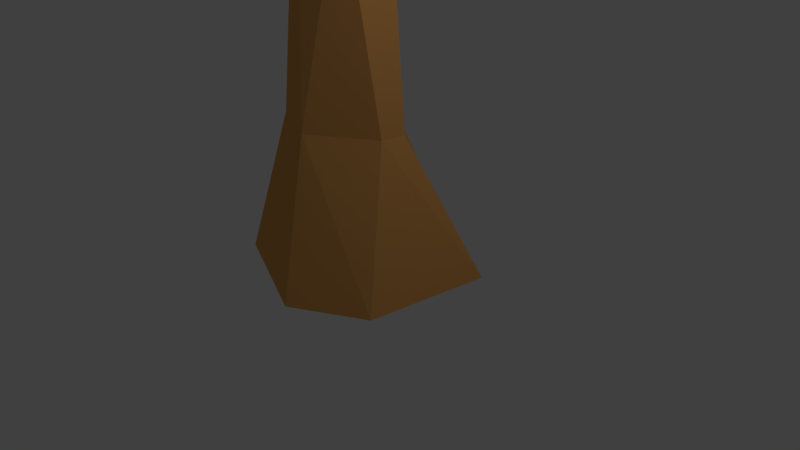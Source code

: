 # Source: palmtree.blend  (saved by Blender 2.79.0; exported with 4.5.12 LTS)
import bpy
from mathutils import Matrix  # noqa: F401  (used for matrix-valued properties, if any)

bpy.ops.wm.read_factory_settings(use_empty=True)
scene = bpy.context.scene
scene.name = 'Scene'

# ---- collections
col_collection_1 = bpy.data.collections.new('Collection 1'); scene.collection.children.link(col_collection_1)

# ---- materials (node trees are filled in below, after node groups)
mat_material_003 = bpy.data.materials.new('Material.003')
mat_material_003.alpha_threshold = 0.0
mat_material_003.use_transparent_shadow = False
mat_material_003.diffuse_color = (0.04928, 0.8, 0.07137, 1.0)
mat_material_003.roughness = 0.5
mat_material_001 = bpy.data.materials.new('Material.001')
mat_material_001.alpha_threshold = 0.0
mat_material_001.use_transparent_shadow = False
mat_material_001.diffuse_color = (0.8, 0.3782, 0.1125, 1.0)
mat_material_001.roughness = 0.5

# ---- material node trees

# ---- world
world_world = bpy.data.worlds.new('World'); scene.world = world_world
world_world.color = (0.05088, 0.05088, 0.05088)
world_world.use_sun_shadow = False
world_world.sun_shadow_jitter_overblur = 0.0
world_world.cycles.sampling_method = 'MANUAL'

# ---- cameras
cam_camera = bpy.data.cameras.new('Camera')
cam_camera.clip_end = 100.0
cam_camera.lens = 35.0
cam_camera.sensor_width = 32.0
cam_camera.sensor_height = 18.0
cam_camera.ortho_scale = 7.314
cam_camera.dof.focus_distance = 0.0
cam_camera.dof.aperture_fstop = 128.0

# ---- lights
light_lamp = bpy.data.lights.new('Lamp', 'POINT')
light_lamp.transmission_factor = 0.0
light_lamp.cutoff_distance = 30.0
light_lamp.energy = 100.0
light_lamp.shadow_buffer_clip_start = 1.001
light_lamp.shadow_soft_size = 0.1
light_lamp.shadow_maximum_resolution = 0.006
light_lamp.use_absolute_resolution = True

# ---- meshes
me_plane_002 = bpy.data.meshes.new('Plane.002')
me_plane_002.from_pydata([(-0.1299, -1.087, -0.1846), (-0.01201, -1.082, -0.1846), (-0.1361, 1.411, -0.1244), (-0.02806, 1.411, -0.1236), (-0.9876, 0.1551, 0.05158), (0.7924, 0.1556, 0.04891), (-0.07918, -1.085, -0.183), (-0.08965, 1.411, -0.1254), (-0.1863, 0.1425, 0.1206), (-0.131, -1.088, -0.1508), (-0.01302, -1.083, -0.1509), (-0.1371, 1.41, -0.09064), (-0.02908, 1.41, -0.08988), (-0.9886, 0.1542, 0.08531), (0.7914, 0.1547, 0.08264), (-0.0802, -1.086, -0.1492), (-0.09066, 1.41, -0.09164), (-0.1873, 0.1417, 0.1543), (-0.1299, -1.087, -0.1846), (-0.01201, -1.082, -0.1846), (-0.1361, 1.411, -0.1244), (-0.02806, 1.411, -0.1236), (-0.9876, 0.1551, 0.05158), (0.7924, 0.1556, 0.04891), (-0.07918, -1.085, -0.183), (-0.08965, 1.411, -0.1254), (-0.1863, 0.1425, 0.1206), (-0.131, -1.088, -0.1508), (-0.01302, -1.083, -0.1509), (-0.1371, 1.41, -0.09064), (-0.02908, 1.41, -0.08988), (-0.9886, 0.1542, 0.08531), (0.7914, 0.1547, 0.08264), (-0.0802, -1.086, -0.1492), (-0.09066, 1.41, -0.09164), (-0.1873, 0.1417, 0.1543), (-0.1905, -1.107, -0.1808), (-0.1089, -1.068, -0.1788), (-3.86, 0.7539, 0.1056), (-3.778, 0.7857, 0.1078), (-2.642, -0.4515, 0.1548), (-1.303, 0.0733, 0.1773), (-0.155, -1.091, -0.1783), (-3.825, 0.7677, 0.1052), (-2.015, -0.2311, 0.2337), (-0.1873, -1.111, -0.1473), (-0.1056, -1.072, -0.1453), (-3.856, 0.75, 0.139), (-3.775, 0.7817, 0.1413), (-2.638, -0.4554, 0.1883), (-1.3, 0.06934, 0.2108), (-0.1517, -1.094, -0.1448), (-3.822, 0.7637, 0.1387), (-2.011, -0.235, 0.2671), (-0.1961, -1.145, -0.1803), (-0.2041, -1.092, -0.1729), (-5.704, -1.144, 0.2248), (-5.701, -1.096, 0.2319), (-2.891, -1.551, 0.1739), (-2.852, -0.7605, 0.2749), (-0.1987, -1.123, -0.1755), (-5.703, -1.123, 0.2265), (-2.824, -1.204, 0.2865), (-0.1838, -1.15, -0.1474), (-0.1918, -1.097, -0.1399), (-5.691, -1.149, 0.2578), (-5.689, -1.101, 0.2648), (-2.879, -1.556, 0.2068), (-2.84, -0.7654, 0.3079), (-0.1864, -1.127, -0.1426), (-5.69, -1.128, 0.2595), (-2.812, -1.209, 0.3194), (-0.1205, -1.193, -0.1877), (-0.2106, -1.16, -0.1751), (-3.837, -3.032, 0.1144), (-3.913, -2.999, 0.1262), (-1.261, -2.383, 0.07416), (-2.512, -1.846, 0.255), (-0.1582, -1.179, -0.1807), (-3.87, -3.018, 0.1182), (-1.768, -2.138, 0.2223), (-0.1008, -1.195, -0.1552), (-0.1908, -1.163, -0.1426), (-3.818, -3.034, 0.1468), (-3.893, -3.002, 0.1587), (-1.241, -2.385, 0.1066), (-2.493, -1.848, 0.2875), (-0.1384, -1.181, -0.1482), (-3.851, -3.02, 0.1506), (-1.748, -2.14, 0.2548), (-0.1299, -1.087, -0.1846), (-0.01201, -1.082, -0.1846), (-0.1361, 1.411, -0.1244), (-0.02806, 1.411, -0.1236), (-0.9876, 0.1551, 0.05158), (0.7924, 0.1556, 0.04891), (-0.07918, -1.085, -0.183), (-0.08965, 1.411, -0.1254), (-0.1863, 0.1425, 0.1206), (-0.131, -1.088, -0.1508), (-0.01302, -1.083, -0.1509), (-0.1371, 1.41, -0.09064), (-0.02908, 1.41, -0.08988), (-0.9886, 0.1542, 0.08531), (0.7914, 0.1547, 0.08264), (-0.0802, -1.086, -0.1492), (-0.09066, 1.41, -0.09164), (-0.1873, 0.1417, 0.1543), (-0.1299, -1.087, -0.1846), (-0.01201, -1.082, -0.1846), (-0.1361, 1.411, -0.1244), (-0.02806, 1.411, -0.1236), (-0.9876, 0.1551, 0.05158), (0.7924, 0.1556, 0.04891), (-0.07918, -1.085, -0.183), (-0.08965, 1.411, -0.1254), (-0.1863, 0.1425, 0.1206), (-0.131, -1.088, -0.1508), (-0.01302, -1.083, -0.1509), (-0.1371, 1.41, -0.09064), (-0.02908, 1.41, -0.08988), (-0.9886, 0.1542, 0.08531), (0.7914, 0.1547, 0.08264), (-0.0802, -1.086, -0.1492), (-0.09066, 1.41, -0.09164), (-0.1873, 0.1417, 0.1543), (-0.1905, -1.107, -0.1808), (-0.1089, -1.068, -0.1788), (-3.86, 0.7539, 0.1056), (-3.778, 0.7857, 0.1078), (-2.642, -0.4515, 0.1548), (-1.303, 0.0733, 0.1773), (-0.155, -1.091, -0.1783), (-3.825, 0.7677, 0.1052), (-2.015, -0.2311, 0.2337), (-0.1873, -1.111, -0.1473), (-0.1056, -1.072, -0.1453), (-3.856, 0.75, 0.139), (-3.775, 0.7817, 0.1413), (-2.638, -0.4554, 0.1883), (-1.3, 0.06934, 0.2108), (-0.1517, -1.094, -0.1448), (-3.822, 0.7637, 0.1387), (-2.011, -0.235, 0.2671), (-0.1961, -1.145, -0.1803), (-0.2041, -1.092, -0.1729), (-5.704, -1.144, 0.2248), (-5.701, -1.096, 0.2319), (-2.891, -1.551, 0.1739), (-2.852, -0.7605, 0.2749), (-0.1987, -1.123, -0.1755), (-5.703, -1.123, 0.2265), (-2.824, -1.204, 0.2865), (-0.1838, -1.15, -0.1474), (-0.1918, -1.097, -0.1399), (-5.691, -1.149, 0.2578), (-5.689, -1.101, 0.2648), (-2.879, -1.556, 0.2068), (-2.84, -0.7654, 0.3079), (-0.1864, -1.127, -0.1426), (-5.69, -1.128, 0.2595), (-2.812, -1.209, 0.3194), (-0.1205, -1.193, -0.1877), (-0.2106, -1.16, -0.1751), (-3.837, -3.032, 0.1144), (-3.913, -2.999, 0.1262), (-1.261, -2.383, 0.07416), (-2.512, -1.846, 0.255), (-0.1582, -1.179, -0.1807), (-3.87, -3.018, 0.1182), (-1.768, -2.138, 0.2223), (-0.1008, -1.195, -0.1552), (-0.1908, -1.163, -0.1426), (-3.818, -3.034, 0.1468), (-3.893, -3.002, 0.1587), (-1.241, -2.385, 0.1066), (-2.493, -1.848, 0.2875), (-0.1384, -1.181, -0.1482), (-3.851, -3.02, 0.1506), (-1.748, -2.14, 0.2548), (-0.1299, -1.087, -0.1846), (-0.01201, -1.082, -0.1846), (-0.1361, 1.411, -0.1244), (-0.02806, 1.411, -0.1236), (-0.9876, 0.1551, 0.05158), (0.7924, 0.1556, 0.04891), (-0.07918, -1.085, -0.183), (-0.08965, 1.411, -0.1254), (-0.1863, 0.1425, 0.1206), (-0.131, -1.088, -0.1508), (-0.01302, -1.083, -0.1509), (-0.1371, 1.41, -0.09064), (-0.02908, 1.41, -0.08988), (-0.9886, 0.1542, 0.08531), (0.7914, 0.1547, 0.08264), (-0.0802, -1.086, -0.1492), (-0.09066, 1.41, -0.09164), (-0.1873, 0.1417, 0.1543), (-0.1299, -1.087, -0.1846), (-0.01201, -1.082, -0.1846), (-0.1361, 1.411, -0.1244), (-0.02806, 1.411, -0.1236), (-0.9876, 0.1551, 0.05158), (0.7924, 0.1556, 0.04891), (-0.07918, -1.085, -0.183), (-0.08965, 1.411, -0.1254), (-0.1863, 0.1425, 0.1206), (-0.131, -1.088, -0.1508), (-0.01302, -1.083, -0.1509), (-0.1371, 1.41, -0.09064), (-0.02908, 1.41, -0.08988), (-0.9886, 0.1542, 0.08531), (0.7914, 0.1547, 0.08264), (-0.0802, -1.086, -0.1492), (-0.09066, 1.41, -0.09164), (-0.1873, 0.1417, 0.1543), (-0.1905, -1.107, -0.1808), (-0.1089, -1.068, -0.1788), (-3.86, 0.7539, 0.1056), (-3.778, 0.7857, 0.1078), (-2.642, -0.4515, 0.1548), (-1.303, 0.0733, 0.1773), (-0.155, -1.091, -0.1783), (-3.825, 0.7677, 0.1052), (-2.015, -0.2311, 0.2337), (-0.1873, -1.111, -0.1473), (-0.1056, -1.072, -0.1453), (-3.856, 0.75, 0.139), (-3.775, 0.7817, 0.1413), (-2.638, -0.4554, 0.1883), (-1.3, 0.06934, 0.2108), (-0.1517, -1.094, -0.1448), (-3.822, 0.7637, 0.1387), (-2.011, -0.235, 0.2671), (-0.1961, -1.145, -0.1803), (-0.2041, -1.092, -0.1729), (-5.704, -1.144, 0.2248), (-5.701, -1.096, 0.2319), (-2.891, -1.551, 0.1739), (-2.852, -0.7605, 0.2749), (-0.1987, -1.123, -0.1755), (-5.703, -1.123, 0.2265), (-2.824, -1.204, 0.2865), (-0.1838, -1.15, -0.1474), (-0.1918, -1.097, -0.1399), (-5.691, -1.149, 0.2578), (-5.689, -1.101, 0.2648), (-2.879, -1.556, 0.2068), (-2.84, -0.7654, 0.3079), (-0.1864, -1.127, -0.1426), (-5.69, -1.128, 0.2595), (-2.812, -1.209, 0.3194), (-0.1205, -1.193, -0.1877), (-0.2106, -1.16, -0.1751), (-3.837, -3.032, 0.1144), (-3.913, -2.999, 0.1262), (-1.261, -2.383, 0.07416), (-2.512, -1.846, 0.255), (-0.1582, -1.179, -0.1807), (-3.87, -3.018, 0.1182), (-1.768, -2.138, 0.2223), (-0.1008, -1.195, -0.1552), (-0.1908, -1.163, -0.1426), (-3.818, -3.034, 0.1468), (-3.893, -3.002, 0.1587), (-1.241, -2.385, 0.1066), (-2.493, -1.848, 0.2875), (-0.1384, -1.181, -0.1482), (-3.851, -3.02, 0.1506), (-1.748, -2.14, 0.2548), (-0.1299, -1.087, -0.1846), (-0.01201, -1.082, -0.1846), (-0.1361, 1.411, -0.1244), (-0.02806, 1.411, -0.1236), (-0.9876, 0.1551, 0.05158), (0.7924, 0.1556, 0.04891), (-0.07918, -1.085, -0.183), (-0.08965, 1.411, -0.1254), (-0.1863, 0.1425, 0.1206), (-0.131, -1.088, -0.1508), (-0.01302, -1.083, -0.1509), (-0.1371, 1.41, -0.09064), (-0.02908, 1.41, -0.08988), (-0.9886, 0.1542, 0.08531), (0.7914, 0.1547, 0.08264), (-0.0802, -1.086, -0.1492), (-0.09066, 1.41, -0.09164), (-0.1873, 0.1417, 0.1543), (-0.1299, -1.087, -0.1846), (-0.01201, -1.082, -0.1846), (-0.1361, 1.411, -0.1244), (-0.02806, 1.411, -0.1236), (-0.9876, 0.1551, 0.05158), (0.7924, 0.1556, 0.04891), (-0.07918, -1.085, -0.183), (-0.08965, 1.411, -0.1254), (-0.1863, 0.1425, 0.1206), (-0.131, -1.088, -0.1508), (-0.01302, -1.083, -0.1509), (-0.1371, 1.41, -0.09064), (-0.02908, 1.41, -0.08988), (-0.9886, 0.1542, 0.08531), (0.7914, 0.1547, 0.08264), (-0.0802, -1.086, -0.1492), (-0.09066, 1.41, -0.09164), (-0.1873, 0.1417, 0.1543), (-0.1905, -1.107, -0.1808), (-0.1089, -1.068, -0.1788), (-3.86, 0.7539, 0.1056), (-3.778, 0.7857, 0.1078), (-2.642, -0.4515, 0.1548), (-1.303, 0.0733, 0.1773), (-0.155, -1.091, -0.1783), (-3.825, 0.7677, 0.1052), (-2.015, -0.2311, 0.2337), (-0.1873, -1.111, -0.1473), (-0.1056, -1.072, -0.1453), (-3.856, 0.75, 0.139), (-3.775, 0.7817, 0.1413), (-2.638, -0.4554, 0.1883), (-1.3, 0.06934, 0.2108), (-0.1517, -1.094, -0.1448), (-3.822, 0.7637, 0.1387), (-2.011, -0.235, 0.2671), (-0.1961, -1.145, -0.1803), (-0.2041, -1.092, -0.1729), (-5.704, -1.144, 0.2248), (-5.701, -1.096, 0.2319), (-2.891, -1.551, 0.1739), (-2.852, -0.7605, 0.2749), (-0.1987, -1.123, -0.1755), (-5.703, -1.123, 0.2265), (-2.824, -1.204, 0.2865), (-0.1838, -1.15, -0.1474), (-0.1918, -1.097, -0.1399), (-5.691, -1.149, 0.2578), (-5.689, -1.101, 0.2648), (-2.879, -1.556, 0.2068), (-2.84, -0.7654, 0.3079), (-0.1864, -1.127, -0.1426), (-5.69, -1.128, 0.2595), (-2.812, -1.209, 0.3194), (-0.1205, -1.193, -0.1877), (-0.2106, -1.16, -0.1751), (-3.837, -3.032, 0.1144), (-3.913, -2.999, 0.1262), (-1.261, -2.383, 0.07416), (-2.512, -1.846, 0.255), (-0.1582, -1.179, -0.1807), (-3.87, -3.018, 0.1182), (-1.768, -2.138, 0.2223), (-0.1008, -1.195, -0.1552), (-0.1908, -1.163, -0.1426), (-3.818, -3.034, 0.1468), (-3.893, -3.002, 0.1587), (-1.241, -2.385, 0.1066), (-2.493, -1.848, 0.2875), (-0.1384, -1.181, -0.1482), (-3.851, -3.02, 0.1506), (-1.748, -2.14, 0.2548), (-0.03979, -1.193, -0.2314), (-0.1569, -1.195, -0.2239), (-0.3203, -3.683, -0.3873), (-0.4267, -3.681, -0.3792), (0.7328, -2.466, -0.1643), (-1.026, -2.434, -0.04544), (-0.08963, -1.194, -0.2266), (-0.3665, -3.682, -0.3851), (-0.03401, -2.445, -0.04054), (-0.02752, -1.195, -0.1982), (-0.1446, -1.198, -0.1906), (-0.308, -3.685, -0.3541), (-0.4144, -3.684, -0.346), (0.7451, -2.469, -0.131), (-1.014, -2.436, -0.01223), (-0.07735, -1.196, -0.1933), (-0.3542, -3.684, -0.3519), (-0.02174, -2.448, -0.007323), (-0.03979, -1.193, -0.2314), (-0.1569, -1.195, -0.2239), (-0.3203, -3.683, -0.3873), (-0.4267, -3.681, -0.3792), (0.7328, -2.466, -0.1643), (-1.026, -2.434, -0.04544), (-0.08963, -1.194, -0.2266), (-0.3665, -3.682, -0.3851), (-0.03401, -2.445, -0.04054), (-0.02752, -1.195, -0.1982), (-0.1446, -1.198, -0.1906), (-0.308, -3.685, -0.3541), (-0.4144, -3.684, -0.346), (0.7451, -2.469, -0.131), (-1.014, -2.436, -0.01223), (-0.07735, -1.196, -0.1933), (-0.3542, -3.684, -0.3519), (-0.02174, -2.448, -0.007323), (0.02369, -1.175, -0.2302), (-0.06095, -1.211, -0.2259), (3.513, -3.12, -0.3586), (3.43, -3.15, -0.3535), (2.475, -1.903, -0.1234), (1.096, -2.402, -0.05496), (-0.01254, -1.19, -0.2267), (3.477, -3.133, -0.3577), (1.855, -2.118, -0.02187), (0.03204, -1.174, -0.1966), (-0.0526, -1.211, -0.1923), (3.522, -3.119, -0.3251), (3.438, -3.15, -0.32), (2.483, -1.902, -0.08983), (1.104, -2.402, -0.02143), (-0.004187, -1.189, -0.1932), (3.485, -3.132, -0.3242), (1.863, -2.117, 0.01166), (0.034, -1.137, -0.2268), (0.03795, -1.19, -0.2245), (5.606, -1.278, -0.2039), (5.6, -1.326, -0.2009), (2.863, -0.8161, -0.02714), (2.761, -1.611, 0.007082), (0.03541, -1.16, -0.2242), (5.603, -1.298, -0.2039), (2.791, -1.17, 0.05859), (0.0334, -1.135, -0.1931), (0.03736, -1.188, -0.1908), (5.606, -1.276, -0.1702), (5.6, -1.324, -0.1672), (2.862, -0.814, 0.006542), (2.76, -1.609, 0.04077), (0.03482, -1.158, -0.1905), (5.603, -1.296, -0.1702), (2.79, -1.168, 0.09227), (-0.03719, -1.087, -0.2248), (0.05198, -1.122, -0.2213), (3.959, 0.6453, -0.02294), (4.033, 0.6105, -0.01921), (1.322, 0.05117, 0.05752), (2.551, -0.5231, 0.104), (0.0006333, -1.102, -0.2216), (3.991, 0.6303, -0.02266), (1.841, -0.2158, 0.1477), (-0.04562, -1.087, -0.1912), (0.04355, -1.122, -0.1877), (3.95, 0.6452, 0.01059), (4.025, 0.6103, 0.01432), (1.313, 0.05106, 0.09106), (2.543, -0.5232, 0.1375), (-0.007796, -1.102, -0.1881), (3.982, 0.6301, 0.01087), (1.833, -0.2159, 0.1812)], [], [(8, 7, 3, 5), (6, 8, 5, 1), (0, 4, 8, 6), (4, 2, 7, 8), (17, 14, 12, 16), (15, 10, 14, 17), (9, 15, 17, 13), (13, 17, 16, 11), (5, 3, 12, 14), (4, 0, 9, 13), (0, 6, 15, 9), (1, 5, 14, 10), (7, 2, 11, 16), (6, 1, 10, 15), (3, 7, 16, 12), (2, 4, 13, 11), (26, 25, 21, 23), (24, 26, 23, 19), (18, 22, 26, 24), (22, 20, 25, 26), (35, 32, 30, 34), (33, 28, 32, 35), (27, 33, 35, 31), (31, 35, 34, 29), (23, 21, 30, 32), (22, 18, 27, 31), (18, 24, 33, 27), (19, 23, 32, 28), (25, 20, 29, 34), (24, 19, 28, 33), (21, 25, 34, 30), (20, 22, 31, 29), (44, 43, 39, 41), (42, 44, 41, 37), (36, 40, 44, 42), (40, 38, 43, 44), (53, 50, 48, 52), (51, 46, 50, 53), (45, 51, 53, 49), (49, 53, 52, 47), (41, 39, 48, 50), (40, 36, 45, 49), (36, 42, 51, 45), (37, 41, 50, 46), (43, 38, 47, 52), (42, 37, 46, 51), (39, 43, 52, 48), (38, 40, 49, 47), (62, 61, 57, 59), (60, 62, 59, 55), (54, 58, 62, 60), (58, 56, 61, 62), (71, 68, 66, 70), (69, 64, 68, 71), (63, 69, 71, 67), (67, 71, 70, 65), (59, 57, 66, 68), (58, 54, 63, 67), (54, 60, 69, 63), (55, 59, 68, 64), (61, 56, 65, 70), (60, 55, 64, 69), (57, 61, 70, 66), (56, 58, 67, 65), (80, 79, 75, 77), (78, 80, 77, 73), (72, 76, 80, 78), (76, 74, 79, 80), (89, 86, 84, 88), (87, 82, 86, 89), (81, 87, 89, 85), (85, 89, 88, 83), (77, 75, 84, 86), (76, 72, 81, 85), (72, 78, 87, 81), (73, 77, 86, 82), (79, 74, 83, 88), (78, 73, 82, 87), (75, 79, 88, 84), (74, 76, 85, 83), (98, 97, 93, 95), (96, 98, 95, 91), (90, 94, 98, 96), (94, 92, 97, 98), (107, 104, 102, 106), (105, 100, 104, 107), (99, 105, 107, 103), (103, 107, 106, 101), (95, 93, 102, 104), (94, 90, 99, 103), (90, 96, 105, 99), (91, 95, 104, 100), (97, 92, 101, 106), (96, 91, 100, 105), (93, 97, 106, 102), (92, 94, 103, 101), (116, 115, 111, 113), (114, 116, 113, 109), (108, 112, 116, 114), (112, 110, 115, 116), (125, 122, 120, 124), (123, 118, 122, 125), (117, 123, 125, 121), (121, 125, 124, 119), (113, 111, 120, 122), (112, 108, 117, 121), (108, 114, 123, 117), (109, 113, 122, 118), (115, 110, 119, 124), (114, 109, 118, 123), (111, 115, 124, 120), (110, 112, 121, 119), (134, 133, 129, 131), (132, 134, 131, 127), (126, 130, 134, 132), (130, 128, 133, 134), (143, 140, 138, 142), (141, 136, 140, 143), (135, 141, 143, 139), (139, 143, 142, 137), (131, 129, 138, 140), (130, 126, 135, 139), (126, 132, 141, 135), (127, 131, 140, 136), (133, 128, 137, 142), (132, 127, 136, 141), (129, 133, 142, 138), (128, 130, 139, 137), (152, 151, 147, 149), (150, 152, 149, 145), (144, 148, 152, 150), (148, 146, 151, 152), (161, 158, 156, 160), (159, 154, 158, 161), (153, 159, 161, 157), (157, 161, 160, 155), (149, 147, 156, 158), (148, 144, 153, 157), (144, 150, 159, 153), (145, 149, 158, 154), (151, 146, 155, 160), (150, 145, 154, 159), (147, 151, 160, 156), (146, 148, 157, 155), (170, 169, 165, 167), (168, 170, 167, 163), (162, 166, 170, 168), (166, 164, 169, 170), (179, 176, 174, 178), (177, 172, 176, 179), (171, 177, 179, 175), (175, 179, 178, 173), (167, 165, 174, 176), (166, 162, 171, 175), (162, 168, 177, 171), (163, 167, 176, 172), (169, 164, 173, 178), (168, 163, 172, 177), (165, 169, 178, 174), (164, 166, 175, 173), (188, 187, 183, 185), (186, 188, 185, 181), (180, 184, 188, 186), (184, 182, 187, 188), (197, 194, 192, 196), (195, 190, 194, 197), (189, 195, 197, 193), (193, 197, 196, 191), (185, 183, 192, 194), (184, 180, 189, 193), (180, 186, 195, 189), (181, 185, 194, 190), (187, 182, 191, 196), (186, 181, 190, 195), (183, 187, 196, 192), (182, 184, 193, 191), (206, 205, 201, 203), (204, 206, 203, 199), (198, 202, 206, 204), (202, 200, 205, 206), (215, 212, 210, 214), (213, 208, 212, 215), (207, 213, 215, 211), (211, 215, 214, 209), (203, 201, 210, 212), (202, 198, 207, 211), (198, 204, 213, 207), (199, 203, 212, 208), (205, 200, 209, 214), (204, 199, 208, 213), (201, 205, 214, 210), (200, 202, 211, 209), (224, 223, 219, 221), (222, 224, 221, 217), (216, 220, 224, 222), (220, 218, 223, 224), (233, 230, 228, 232), (231, 226, 230, 233), (225, 231, 233, 229), (229, 233, 232, 227), (221, 219, 228, 230), (220, 216, 225, 229), (216, 222, 231, 225), (217, 221, 230, 226), (223, 218, 227, 232), (222, 217, 226, 231), (219, 223, 232, 228), (218, 220, 229, 227), (242, 241, 237, 239), (240, 242, 239, 235), (234, 238, 242, 240), (238, 236, 241, 242), (251, 248, 246, 250), (249, 244, 248, 251), (243, 249, 251, 247), (247, 251, 250, 245), (239, 237, 246, 248), (238, 234, 243, 247), (234, 240, 249, 243), (235, 239, 248, 244), (241, 236, 245, 250), (240, 235, 244, 249), (237, 241, 250, 246), (236, 238, 247, 245), (260, 259, 255, 257), (258, 260, 257, 253), (252, 256, 260, 258), (256, 254, 259, 260), (269, 266, 264, 268), (267, 262, 266, 269), (261, 267, 269, 265), (265, 269, 268, 263), (257, 255, 264, 266), (256, 252, 261, 265), (252, 258, 267, 261), (253, 257, 266, 262), (259, 254, 263, 268), (258, 253, 262, 267), (255, 259, 268, 264), (254, 256, 265, 263), (278, 277, 273, 275), (276, 278, 275, 271), (270, 274, 278, 276), (274, 272, 277, 278), (287, 284, 282, 286), (285, 280, 284, 287), (279, 285, 287, 283), (283, 287, 286, 281), (275, 273, 282, 284), (274, 270, 279, 283), (270, 276, 285, 279), (271, 275, 284, 280), (277, 272, 281, 286), (276, 271, 280, 285), (273, 277, 286, 282), (272, 274, 283, 281), (296, 295, 291, 293), (294, 296, 293, 289), (288, 292, 296, 294), (292, 290, 295, 296), (305, 302, 300, 304), (303, 298, 302, 305), (297, 303, 305, 301), (301, 305, 304, 299), (293, 291, 300, 302), (292, 288, 297, 301), (288, 294, 303, 297), (289, 293, 302, 298), (295, 290, 299, 304), (294, 289, 298, 303), (291, 295, 304, 300), (290, 292, 301, 299), (314, 313, 309, 311), (312, 314, 311, 307), (306, 310, 314, 312), (310, 308, 313, 314), (323, 320, 318, 322), (321, 316, 320, 323), (315, 321, 323, 319), (319, 323, 322, 317), (311, 309, 318, 320), (310, 306, 315, 319), (306, 312, 321, 315), (307, 311, 320, 316), (313, 308, 317, 322), (312, 307, 316, 321), (309, 313, 322, 318), (308, 310, 319, 317), (332, 331, 327, 329), (330, 332, 329, 325), (324, 328, 332, 330), (328, 326, 331, 332), (341, 338, 336, 340), (339, 334, 338, 341), (333, 339, 341, 337), (337, 341, 340, 335), (329, 327, 336, 338), (328, 324, 333, 337), (324, 330, 339, 333), (325, 329, 338, 334), (331, 326, 335, 340), (330, 325, 334, 339), (327, 331, 340, 336), (326, 328, 337, 335), (350, 349, 345, 347), (348, 350, 347, 343), (342, 346, 350, 348), (346, 344, 349, 350), (359, 356, 354, 358), (357, 352, 356, 359), (351, 357, 359, 355), (355, 359, 358, 353), (347, 345, 354, 356), (346, 342, 351, 355), (342, 348, 357, 351), (343, 347, 356, 352), (349, 344, 353, 358), (348, 343, 352, 357), (345, 349, 358, 354), (344, 346, 355, 353), (368, 367, 363, 365), (366, 368, 365, 361), (360, 364, 368, 366), (364, 362, 367, 368), (377, 374, 372, 376), (375, 370, 374, 377), (369, 375, 377, 373), (373, 377, 376, 371), (365, 363, 372, 374), (364, 360, 369, 373), (360, 366, 375, 369), (361, 365, 374, 370), (367, 362, 371, 376), (366, 361, 370, 375), (363, 367, 376, 372), (362, 364, 373, 371), (386, 385, 381, 383), (384, 386, 383, 379), (378, 382, 386, 384), (382, 380, 385, 386), (395, 392, 390, 394), (393, 388, 392, 395), (387, 393, 395, 391), (391, 395, 394, 389), (383, 381, 390, 392), (382, 378, 387, 391), (378, 384, 393, 387), (379, 383, 392, 388), (385, 380, 389, 394), (384, 379, 388, 393), (381, 385, 394, 390), (380, 382, 391, 389), (404, 403, 399, 401), (402, 404, 401, 397), (396, 400, 404, 402), (400, 398, 403, 404), (413, 410, 408, 412), (411, 406, 410, 413), (405, 411, 413, 409), (409, 413, 412, 407), (401, 399, 408, 410), (400, 396, 405, 409), (396, 402, 411, 405), (397, 401, 410, 406), (403, 398, 407, 412), (402, 397, 406, 411), (399, 403, 412, 408), (398, 400, 409, 407), (422, 421, 417, 419), (420, 422, 419, 415), (414, 418, 422, 420), (418, 416, 421, 422), (431, 428, 426, 430), (429, 424, 428, 431), (423, 429, 431, 427), (427, 431, 430, 425), (419, 417, 426, 428), (418, 414, 423, 427), (414, 420, 429, 423), (415, 419, 428, 424), (421, 416, 425, 430), (420, 415, 424, 429), (417, 421, 430, 426), (416, 418, 427, 425), (440, 439, 435, 437), (438, 440, 437, 433), (432, 436, 440, 438), (436, 434, 439, 440), (449, 446, 444, 448), (447, 442, 446, 449), (441, 447, 449, 445), (445, 449, 448, 443), (437, 435, 444, 446), (436, 432, 441, 445), (432, 438, 447, 441), (433, 437, 446, 442), (439, 434, 443, 448), (438, 433, 442, 447), (435, 439, 448, 444), (434, 436, 445, 443)])
me_plane_002.materials.append(mat_material_003)
me_plane_002.use_remesh_preserve_volume = False
me_plane_002.use_remesh_preserve_attributes = False
me_plane_002.use_mirror_vertex_groups = False
me_plane_002.update()
me_cylinder = bpy.data.meshes.new('Cylinder')
me_cylinder.from_pydata([(-0.3063, 1.778, -0.289), (-0.3693, 0.8342, 1.613), (1.075, 0.9803, -0.289), (0.3872, 0.2589, 1.663), (0.8594, -0.7388, -0.289), (0.4035, -0.1289, 1.692), (-0.09091, -1.287, -0.289), (-0.3294, -0.7313, 1.731), (-1.687, -0.6144, -0.289), (-1.144, -0.3493, 1.723), (-1.687, 0.9803, -0.289), (-1.117, 0.68, 1.706), (0.002354, 0.5451, 9.227), (-0.4521, 0.6475, 9.081), (0.1482, 0.08044, 9.264), (-0.1605, -0.2817, 9.154), (-0.615, -0.1792, 9.007), (-0.7608, 0.2854, 8.971), (0.07976, 0.1013, 6.648), (-0.4276, -0.3231, 6.648), (-0.9109, 0.5637, 6.659), (-0.364, 0.9282, 6.659), (-0.9693, -0.01191, 6.654), (0.06828, 0.8042, 6.655), (-0.3902, -0.5566, 4.54), (-0.4011, 0.6945, 4.496), (-0.8005, -0.3208, 4.531), (0.06203, -0.3647, 4.536), (-0.9031, 0.2248, 4.51), (0.03298, 0.3552, 4.501), (0.07976, 0.1013, 6.648), (0.06828, 0.8042, 6.655), (0.07976, 0.1013, 6.648), (0.06828, 0.8042, 6.655), (0.06203, -0.3647, 4.536), (0.03298, 0.3552, 4.501), (-0.3902, -0.5566, 4.54), (-0.8005, -0.3208, 4.531)], [], [(0, 1, 3, 2), (2, 3, 5, 4), (4, 5, 7, 6), (6, 7, 9, 8), (19, 18, 14, 15), (8, 9, 11, 10), (10, 11, 1, 0), (0, 2, 4, 6, 8, 10), (12, 13, 17, 16, 15, 14), (21, 20, 17, 13), (22, 19, 15, 16), (18, 23, 12, 14), (20, 22, 16, 17), (23, 21, 13, 12), (29, 25, 21, 23), (28, 26, 22, 20), (27, 29, 23, 18), (26, 24, 19, 22), (25, 28, 20, 21), (24, 27, 18, 19), (7, 5, 27, 24), (1, 11, 28, 25), (9, 7, 24, 26), (5, 3, 29, 27), (11, 9, 26, 28), (3, 1, 25, 29), (18, 23, 31, 30), (30, 31, 33, 32), (27, 29, 35, 34), (26, 24, 36, 37)])
me_cylinder.materials.append(mat_material_001)
me_cylinder.use_remesh_preserve_volume = False
me_cylinder.use_remesh_preserve_attributes = False
me_cylinder.use_mirror_vertex_groups = False
me_cylinder.update()

# ---- objects
ob_plane_001 = bpy.data.objects.new('Plane.001', me_plane_002)
ob_cylinder = bpy.data.objects.new('Cylinder', me_cylinder)
ob_lamp = bpy.data.objects.new('Lamp', light_lamp)
ob_camera = bpy.data.objects.new('Camera', cam_camera)

# ---- transforms, parenting, visibility, modifiers, constraints
ob_plane_001.location = (-0.09816, 2.596, 9.205)
ob_plane_001.rotation_euler = (-0.1398, -0.2966, -0.1068)
ob_plane_001.scale = (0.966, 2.158, 2.158)
ob_plane_001.lineart.crease_threshold = 0.0
ob_cylinder.location = (0.0, 0.0, 0.0)
ob_cylinder.lineart.crease_threshold = 0.0
ob_lamp.location = (4.076, 1.005, 5.904)
ob_lamp.rotation_euler = (0.6503, 0.05522, 1.866)
ob_lamp.lock_rotations_4d = False
ob_lamp.empty_display_type = 'ARROWS'
ob_lamp.color = (0.0, 0.0, 0.0, 0.0)
ob_lamp.lineart.crease_threshold = 0.0
ob_camera.location = (7.481, -6.508, 5.344)
ob_camera.rotation_euler = (1.109, 0.0, 0.8149)
ob_camera.lock_rotations_4d = False
ob_camera.empty_display_type = 'ARROWS'
ob_camera.color = (0.0, 0.0, 0.0, 0.0)
ob_camera.display_type = 'WIRE'
ob_camera.lineart.crease_threshold = 0.0

# ---- collection membership
col_collection_1.objects.link(ob_plane_001)
col_collection_1.objects.link(ob_cylinder)
col_collection_1.objects.link(ob_lamp)
col_collection_1.objects.link(ob_camera)

# ---- scene / render settings (as saved in the file)
scene.camera = ob_camera
scene.frame_start = 1; scene.frame_end = 250; scene.frame_set(1)
scene.render.engine = 'BLENDER_EEVEE_NEXT'
scene.render.resolution_percentage = 50
scene.render.dither_intensity = 0.0
scene.cycles.use_denoising = False
scene.cycles.samples = 128
scene.cycles.sampling_pattern = 'TABULATED_SOBOL'
scene.cycles.use_adaptive_sampling = False
scene.cycles.use_light_tree = False
scene.cycles.blur_glossy = 0.0
scene.cycles.sample_clamp_indirect = 0.0
scene.view_settings.view_transform = 'Standard'
bpy.context.view_layer.update()
